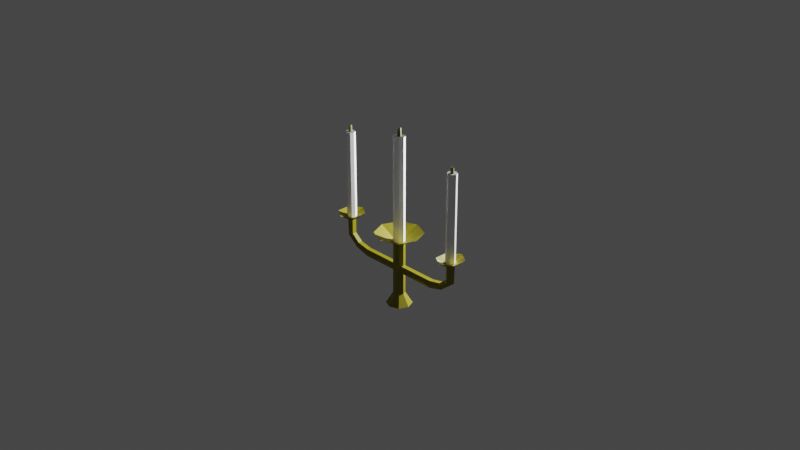 # Source: Candles_02.blend  (saved by Blender 2.90.8; exported with 4.5.12 LTS)
import bpy
from mathutils import Matrix  # noqa: F401  (used for matrix-valued properties, if any)

bpy.ops.wm.read_factory_settings(use_empty=True)
scene = bpy.context.scene
scene.name = 'Scene'

# ---- collections
col_collection = bpy.data.collections.new('Collection'); scene.collection.children.link(col_collection)

# ---- materials (node trees are filled in below, after node groups)
mat_rope_candle02 = bpy.data.materials.new('Rope_candle02')
mat_rope_candle02.use_transparent_shadow = False
mat_candle_02 = bpy.data.materials.new('Candle_02')
mat_candle_02.use_transparent_shadow = False
mat_gold_candle02 = bpy.data.materials.new('Gold_candle02')
mat_gold_candle02.use_transparent_shadow = False

# ---- material node trees
mat_rope_candle02.use_nodes = True; mat_rope_candle02.node_tree.nodes.clear()
_N = mat_rope_candle02.node_tree.nodes; _L = mat_rope_candle02.node_tree.links
n0 = _N.new('ShaderNodeBsdfPrincipled'); n0.name = 'Principled BSDF'; n0.location = (10, 300)
n0.distribution = 'GGX'
n0.subsurface_method = 'BURLEY'
n0.inputs[0].default_value = (0.1946, 0.2122, 0.05448, 1.0)
n0.inputs[3].default_value = 1.45
n0.inputs[27].default_value = (0.0, 0.0, 0.0, 1.0)
n0.inputs[28].default_value = 1.0
n1 = _N.new('ShaderNodeOutputMaterial'); n1.name = 'Material Output'; n1.location = (300, 300)
_L.new(n0.outputs[0], n1.inputs[0])
n1.is_active_output = True
mat_candle_02.use_nodes = True; mat_candle_02.node_tree.nodes.clear()
_N = mat_candle_02.node_tree.nodes; _L = mat_candle_02.node_tree.links
n0 = _N.new('ShaderNodeBsdfPrincipled'); n0.name = 'Principled BSDF'; n0.location = (10, 300)
n0.distribution = 'GGX'
n0.subsurface_method = 'BURLEY'
n0.inputs[0].default_value = (1.0, 1.0, 1.0, 1.0)
n0.inputs[3].default_value = 1.45
n0.inputs[27].default_value = (0.0, 0.0, 0.0, 1.0)
n0.inputs[28].default_value = 1.0
n1 = _N.new('ShaderNodeOutputMaterial'); n1.name = 'Material Output'; n1.location = (300, 300)
_L.new(n0.outputs[0], n1.inputs[0])
n1.is_active_output = True
mat_gold_candle02.use_nodes = True; mat_gold_candle02.node_tree.nodes.clear()
_N = mat_gold_candle02.node_tree.nodes; _L = mat_gold_candle02.node_tree.links
n0 = _N.new('ShaderNodeBsdfPrincipled'); n0.name = 'Principled BSDF'; n0.location = (10, 300)
n0.distribution = 'GGX'
n0.subsurface_method = 'BURLEY'
n0.inputs[0].default_value = (0.233, 0.1999, 6.088e-05, 1.0)
n0.inputs[3].default_value = 1.45
n0.inputs[27].default_value = (0.0, 0.0, 0.0, 1.0)
n0.inputs[28].default_value = 1.0
n1 = _N.new('ShaderNodeOutputMaterial'); n1.name = 'Material Output'; n1.location = (300, 300)
_L.new(n0.outputs[0], n1.inputs[0])
n1.is_active_output = True

# ---- world
world_world = bpy.data.worlds.new('World'); scene.world = world_world
world_world.use_nodes = True; world_world.node_tree.nodes.clear()
_N = world_world.node_tree.nodes; _L = world_world.node_tree.links
n0 = _N.new('ShaderNodeOutputWorld'); n0.name = 'World Output'; n0.location = (300, 300)
n1 = _N.new('ShaderNodeBackground'); n1.name = 'Background'; n1.location = (10, 300)
n1.inputs[0].default_value = (0.05088, 0.05088, 0.05088, 1.0)
_L.new(n1.outputs[0], n0.inputs[0])
n0.is_active_output = True
world_world.color = (0.05088, 0.05088, 0.05088)
world_world.use_sun_shadow = False
world_world.sun_shadow_jitter_overblur = 0.0

# ---- cameras
cam_camera = bpy.data.cameras.new('Camera')
cam_camera.clip_end = 100.0
cam_camera.ortho_scale = 7.314

# ---- lights
light_light = bpy.data.lights.new('Light', 'POINT')
light_light.transmission_factor = 0.0
light_light.energy = 1000.0
light_light.shadow_soft_size = 0.1
light_light.shadow_maximum_resolution = 0.006
light_light.use_absolute_resolution = True

# ---- meshes
me_circle_002 = bpy.data.meshes.new('Circle.002')
me_circle_002.from_pydata([(-9.273e-08, 0.0634, -0.268), (-0.04483, 0.04483, -0.268), (-0.0634, -2.793e-09, -0.268), (-0.04483, -0.04483, -0.268), (-8.719e-08, -0.0634, -0.268), (0.04483, -0.04483, -0.268), (0.0634, 7.345e-10, -0.268), (0.04483, 0.04483, -0.268), (-9.244e-08, 0.02222, 0.9011), (-0.01571, 0.01571, 0.9011), (-0.02222, -1.53e-09, 0.9011), (-0.01571, -0.01571, 0.9011), (-8.986e-08, -0.02222, 0.9011), (0.01571, -0.01571, 0.9011), (0.02222, 1.699e-09, 0.9011), (0.01571, 0.01571, 0.9011), (-0.04483, 0.04483, 0.9011), (-9.273e-08, 0.0634, 0.9011), (-0.0634, -2.793e-09, 0.9011), (-0.04483, -0.04483, 0.9011), (-8.719e-08, -0.0634, 0.9011), (0.04483, -0.04483, 0.9011), (0.0634, 7.345e-10, 0.9011), (0.04483, 0.04483, 0.9011), (-1.978e-07, 0.02222, 0.9763), (-0.01245, 0.01571, 0.9667), (-0.0176, -1.53e-09, 0.9628), (-0.01245, -0.01571, 0.9667), (-1.958e-07, -0.02222, 0.9763), (0.01245, -0.01571, 0.9859), (0.0176, 1.699e-09, 0.9899), (0.01245, 0.01571, 0.9859), (-9.661e-08, 0.1408, -0.9756), (-0.09955, 0.09955, -0.9756), (-0.1408, -6.767e-09, -0.9756), (-0.09955, -0.09955, -0.9756), (-8.43e-08, -0.1408, -0.9756), (0.09955, -0.09955, -0.9756), (0.1408, 1.066e-09, -0.9756), (0.09955, 0.09955, -0.9756), (-9.417e-08, 0.06392, -0.852), (-0.0452, 0.0452, -0.852), (-0.06392, -2.233e-09, -0.852), (-0.0452, -0.0452, -0.852), (-8.858e-08, -0.06392, -0.852), (0.0452, -0.0452, -0.852), (0.06392, 1.323e-09, -0.852), (0.0452, 0.0452, -0.852), (-9.417e-08, 0.06392, -0.2689), (-0.0452, 0.0452, -0.2689), (-0.06392, -2.233e-09, -0.2689), (-0.0452, -0.0452, -0.2689), (-8.858e-08, -0.06392, -0.2689), (0.0452, -0.0452, -0.2689), (0.06392, 1.323e-09, -0.2689), (0.0452, 0.0452, -0.2689), (-9.513e-08, 0.08712, -0.2491), (-0.0616, 0.0616, -0.2491), (-0.08712, -3.781e-09, -0.2491), (-0.0616, -0.0616, -0.2491), (-8.719e-08, -0.08712, -0.2491), (0.0616, -0.0616, -0.2491), (0.08712, 1.39e-09, -0.2491), (0.0616, 0.0616, -0.2491), (-0.1843, 0.1843, -0.1568), (-8.99e-08, 0.2606, -0.1568), (-0.2606, -9.137e-09, -0.1568), (-0.1843, -0.1843, -0.1568), (-6.712e-08, -0.2606, -0.1568), (0.1843, -0.1843, -0.1568), (0.2606, 5.363e-09, -0.1568), (0.1843, 0.1843, -0.1568), (-0.4688, 0.04666, -0.5605), (-0.4688, 0.02333, -0.5201), (-0.4688, -0.02333, -0.5201), (-0.4688, -0.04666, -0.5605), (-0.4688, -0.02333, -0.6009), (-0.4688, 0.02333, -0.6009), (-0.03347, 0.04666, -0.5605), (-0.03347, 0.02333, -0.5201), (-0.03347, -0.02333, -0.5201), (-0.03347, -0.04666, -0.5605), (-0.03347, -0.02333, -0.6009), (-0.03347, 0.02333, -0.6009), (-0.7305, 0.04666, -0.4342), (-0.6969, 0.02333, -0.4171), (-0.6969, -0.02333, -0.4171), (-0.7305, -0.04666, -0.4342), (-0.7642, -0.02333, -0.4512), (-0.7642, 0.02333, -0.4512), (-0.6298, 0.02333, -0.5576), (-0.6169, 0.04666, -0.525), (-0.6169, -0.04666, -0.525), (-0.6298, -0.02333, -0.5576), (-0.604, 0.02333, -0.4924), (-0.604, -0.02333, -0.4924), (-0.7321, 0.04666, -0.2566), (-0.695, 0.02334, -0.2576), (-0.695, -0.02333, -0.258), (-0.7321, -0.04666, -0.2572), (-0.7692, -0.02334, -0.2562), (-0.7692, 0.02333, -0.2559), (-0.7321, 0.0834, -0.219), (-0.6664, 0.04205, -0.2208), (-0.6664, -0.04203, -0.2214), (-0.7321, -0.0834, -0.2201), (-0.7979, -0.04205, -0.2183), (-0.7979, 0.04203, -0.2177), (-0.6071, 0.07869, -0.1825), (-0.7321, 0.1573, -0.179), (-0.6071, -0.07864, -0.1836), (-0.7321, -0.1573, -0.1811), (-0.8572, -0.07869, -0.1776), (-0.8572, 0.07864, -0.1765), (-0.7296, 0.05255, -0.2303), (-0.7667, 0.03716, -0.2303), (-0.7821, -2.203e-09, -0.2303), (-0.7667, -0.03716, -0.2303), (-0.7296, -0.05255, -0.2303), (-0.6924, -0.03716, -0.2303), (-0.677, 7.213e-10, -0.2303), (-0.6924, 0.03716, -0.2303), (-0.7296, 0.01842, 0.7388), (-0.7426, 0.01303, 0.7388), (-0.748, -1.156e-09, 0.7388), (-0.7426, -0.01303, 0.7388), (-0.7296, -0.01842, 0.7388), (-0.7166, -0.01303, 0.7388), (-0.7112, 1.521e-09, 0.7388), (-0.7166, 0.01303, 0.7388), (-0.7667, 0.03716, 0.7388), (-0.7296, 0.05255, 0.7388), (-0.7821, -2.203e-09, 0.7388), (-0.7667, -0.03716, 0.7388), (-0.7296, -0.05255, 0.7388), (-0.6924, -0.03716, 0.7388), (-0.677, 7.213e-10, 0.7388), (-0.6924, 0.03716, 0.7388), (-0.7296, 0.01842, 0.8012), (-0.7399, 0.01303, 0.7932), (-0.7442, -1.156e-09, 0.7899), (-0.7399, -0.01303, 0.7932), (-0.7296, -0.01842, 0.8012), (-0.7193, -0.01303, 0.8091), (-0.715, 1.521e-09, 0.8124), (-0.7193, 0.01303, 0.8091), (0.4688, 0.04666, -0.5605), (0.4688, 0.02333, -0.5201), (0.4688, -0.02333, -0.5201), (0.4688, -0.04666, -0.5605), (0.4688, -0.02333, -0.6009), (0.4688, 0.02333, -0.6009), (0.03347, 0.04666, -0.5605), (0.03347, 0.02333, -0.5201), (0.03347, -0.02333, -0.5201), (0.03347, -0.04666, -0.5605), (0.03347, -0.02333, -0.6009), (0.03347, 0.02333, -0.6009), (0.7305, 0.04666, -0.4342), (0.6969, 0.02333, -0.4171), (0.6969, -0.02333, -0.4171), (0.7305, -0.04666, -0.4342), (0.7642, -0.02333, -0.4512), (0.7642, 0.02333, -0.4512), (0.6298, 0.02333, -0.5576), (0.6169, 0.04666, -0.525), (0.6169, -0.04666, -0.525), (0.6298, -0.02333, -0.5576), (0.604, 0.02333, -0.4924), (0.604, -0.02333, -0.4924), (0.7321, 0.04666, -0.2566), (0.695, 0.02334, -0.2576), (0.695, -0.02333, -0.258), (0.7321, -0.04666, -0.2572), (0.7692, -0.02334, -0.2562), (0.7692, 0.02333, -0.2559), (0.7321, 0.0834, -0.219), (0.6664, 0.04205, -0.2208), (0.6664, -0.04203, -0.2214), (0.7321, -0.0834, -0.2201), (0.7979, -0.04205, -0.2183), (0.7979, 0.04203, -0.2177), (0.6071, 0.07869, -0.1825), (0.7321, 0.1573, -0.179), (0.6071, -0.07864, -0.1836), (0.7321, -0.1573, -0.1811), (0.8572, -0.07869, -0.1776), (0.8572, 0.07864, -0.1765), (0.7296, 0.05255, -0.2303), (0.7667, 0.03716, -0.2303), (0.7821, -2.203e-09, -0.2303), (0.7667, -0.03716, -0.2303), (0.7296, -0.05255, -0.2303), (0.6924, -0.03716, -0.2303), (0.677, 7.213e-10, -0.2303), (0.6924, 0.03716, -0.2303), (0.7296, 0.01842, 0.7388), (0.7426, 0.01303, 0.7388), (0.748, -1.156e-09, 0.7388), (0.7426, -0.01303, 0.7388), (0.7296, -0.01842, 0.7388), (0.7166, -0.01303, 0.7388), (0.7112, 1.521e-09, 0.7388), (0.7166, 0.01303, 0.7388), (0.7667, 0.03716, 0.7388), (0.7296, 0.05255, 0.7388), (0.7821, -2.203e-09, 0.7388), (0.7667, -0.03716, 0.7388), (0.7296, -0.05255, 0.7388), (0.6924, -0.03716, 0.7388), (0.677, 7.213e-10, 0.7388), (0.6924, 0.03716, 0.7388), (0.7296, 0.01842, 0.8012), (0.7399, 0.01303, 0.7932), (0.7442, -1.156e-09, 0.7899), (0.7399, -0.01303, 0.7932), (0.7296, -0.01842, 0.8012), (0.7193, -0.01303, 0.8091), (0.715, 1.521e-09, 0.8124), (0.7193, 0.01303, 0.8091)], [], [(1, 0, 7, 6, 5, 4, 3, 2), (15, 8, 24, 31), (7, 0, 17, 23), (5, 6, 22, 21), (3, 4, 20, 19), (1, 2, 18, 16), (6, 7, 23, 22), (4, 5, 21, 20), (2, 3, 19, 18), (0, 1, 16, 17), (9, 8, 17, 16), (10, 9, 16, 18), (11, 10, 18, 19), (12, 11, 19, 20), (13, 12, 20, 21), (14, 13, 21, 22), (15, 14, 22, 23), (8, 15, 23, 17), (25, 26, 27, 28, 29, 30, 31, 24), (13, 14, 30, 29), (11, 12, 28, 27), (9, 10, 26, 25), (14, 15, 31, 30), (12, 13, 29, 28), (10, 11, 27, 26), (8, 9, 25, 24), (33, 32, 39, 38, 37, 36, 35, 34), (38, 39, 47, 46), (36, 37, 45, 44), (34, 35, 43, 42), (32, 33, 41, 40), (39, 32, 40, 47), (37, 38, 46, 45), (35, 36, 44, 43), (33, 34, 42, 41), (55, 48, 65, 71), (41, 42, 50, 49), (46, 47, 55, 54), (44, 45, 53, 52), (42, 43, 51, 50), (40, 41, 49, 48), (47, 40, 48, 55), (45, 46, 54, 53), (57, 58, 59, 60, 61, 62, 63, 56), (53, 54, 70, 69), (51, 52, 68, 67), (49, 50, 66, 64), (54, 55, 71, 70), (52, 53, 69, 68), (50, 51, 67, 66), (48, 49, 64, 65), (57, 56, 65, 64), (58, 57, 64, 66), (59, 58, 66, 67), (60, 59, 67, 68), (61, 60, 68, 69), (62, 61, 69, 70), (63, 62, 70, 71), (56, 63, 71, 65), (43, 44, 52, 51), (91, 90, 89, 84), (79, 80, 81, 82, 83, 78), (77, 72, 78, 83), (75, 76, 82, 81), (73, 74, 80, 79), (76, 77, 83, 82), (74, 75, 81, 80), (72, 73, 79, 78), (87, 86, 98, 99), (93, 92, 87, 88), (95, 94, 85, 86), (90, 93, 88, 89), (92, 95, 86, 87), (94, 91, 84, 85), (73, 72, 91, 94), (75, 74, 95, 92), (77, 76, 93, 90), (74, 73, 94, 95), (76, 75, 92, 93), (72, 77, 90, 91), (97, 96, 109, 108), (85, 84, 96, 97), (84, 89, 101, 96), (88, 87, 99, 100), (86, 85, 97, 98), (89, 88, 100, 101), (103, 102, 107, 106, 105, 104), (96, 101, 113, 109), (100, 99, 111, 112), (98, 97, 108, 110), (101, 100, 112, 113), (99, 98, 110, 111), (102, 103, 108, 109), (103, 104, 110, 108), (104, 105, 111, 110), (105, 106, 112, 111), (106, 107, 113, 112), (107, 102, 109, 113), (115, 114, 121, 120, 119, 118, 117, 116), (129, 122, 138, 145), (121, 114, 131, 137), (119, 120, 136, 135), (117, 118, 134, 133), (115, 116, 132, 130), (120, 121, 137, 136), (118, 119, 135, 134), (116, 117, 133, 132), (114, 115, 130, 131), (123, 122, 131, 130), (124, 123, 130, 132), (125, 124, 132, 133), (126, 125, 133, 134), (127, 126, 134, 135), (128, 127, 135, 136), (129, 128, 136, 137), (122, 129, 137, 131), (139, 140, 141, 142, 143, 144, 145, 138), (127, 128, 144, 143), (125, 126, 142, 141), (123, 124, 140, 139), (128, 129, 145, 144), (126, 127, 143, 142), (124, 125, 141, 140), (122, 123, 139, 138), (165, 158, 163, 164), (153, 152, 157, 156, 155, 154), (151, 157, 152, 146), (149, 155, 156, 150), (147, 153, 154, 148), (150, 156, 157, 151), (148, 154, 155, 149), (146, 152, 153, 147), (161, 173, 172, 160), (167, 162, 161, 166), (169, 160, 159, 168), (164, 163, 162, 167), (166, 161, 160, 169), (168, 159, 158, 165), (147, 168, 165, 146), (149, 166, 169, 148), (151, 164, 167, 150), (148, 169, 168, 147), (150, 167, 166, 149), (146, 165, 164, 151), (171, 182, 183, 170), (159, 171, 170, 158), (158, 170, 175, 163), (162, 174, 173, 161), (160, 172, 171, 159), (163, 175, 174, 162), (177, 178, 179, 180, 181, 176), (170, 183, 187, 175), (174, 186, 185, 173), (172, 184, 182, 171), (175, 187, 186, 174), (173, 185, 184, 172), (176, 183, 182, 177), (177, 182, 184, 178), (178, 184, 185, 179), (179, 185, 186, 180), (180, 186, 187, 181), (181, 187, 183, 176), (189, 190, 191, 192, 193, 194, 195, 188), (203, 219, 212, 196), (195, 211, 205, 188), (193, 209, 210, 194), (191, 207, 208, 192), (189, 204, 206, 190), (194, 210, 211, 195), (192, 208, 209, 193), (190, 206, 207, 191), (188, 205, 204, 189), (197, 204, 205, 196), (198, 206, 204, 197), (199, 207, 206, 198), (200, 208, 207, 199), (201, 209, 208, 200), (202, 210, 209, 201), (203, 211, 210, 202), (196, 205, 211, 203), (213, 212, 219, 218, 217, 216, 215, 214), (201, 217, 218, 202), (199, 215, 216, 200), (197, 213, 214, 198), (202, 218, 219, 203), (200, 216, 217, 201), (198, 214, 215, 199), (196, 212, 213, 197)])
me_circle_002.polygons.foreach_set('material_index', [1, 0, 1, 1, 1, 1, 1, 1, 1, 1, 1, 1, 1, 1, 1, 1, 1, 1, 0, 0, 0, 0, 0, 0, 0, 0, 2, 2, 2, 2, 2, 2, 2, 2, 2, 2, 2, 2, 2, 2, 2, 2, 2, 2, 2, 2, 2, 2, 2, 2, 2, 2, 2, 2, 2, 2, 2, 2, 2, 2, 2, 2, 2, 2, 2, 2, 2, 2, 2, 2, 2, 2, 2, 2, 2, 2, 2, 2, 2, 2, 2, 2, 2, 2, 2, 2, 2, 2, 2, 2, 2, 2, 2, 2, 2, 2, 2, 2, 1, 0, 1, 1, 1, 1, 1, 1, 1, 1, 1, 1, 1, 1, 1, 1, 1, 1, 0, 0, 0, 0, 0, 0, 0, 0, 2, 2, 2, 2, 2, 2, 2, 2, 2, 2, 2, 2, 2, 2, 2, 2, 2, 2, 2, 2, 2, 2, 2, 2, 2, 2, 2, 2, 2, 2, 2, 2, 2, 2, 2, 2, 2, 2, 1, 0, 1, 1, 1, 1, 1, 1, 1, 1, 1, 1, 1, 1, 1, 1, 1, 1, 0, 0, 0, 0, 0, 0, 0, 0])
_uv = me_circle_002.uv_layers.new(name='UVMap')
_uv.uv.foreach_set('vector', [0.0, 0.0, 0.0, 0.0, 0.0, 0.0, 0.0, 0.0, 0.0, 0.0, 0.0, 0.0, 0.0, 0.0, 0.0, 0.0, 0.0, 0.0, 0.0, 0.0, 0.0, 0.0, 0.0, 0.0, 0.0, 0.0, 0.0, 0.0, 0.0, 0.0, 0.0, 0.0, 0.0, 0.0, 0.0, 0.0, 0.0, 0.0, 0.0, 0.0, 0.0, 0.0, 0.0, 0.0, 0.0, 0.0, 0.0, 0.0, 0.0, 0.0, 0.0, 0.0, 0.0, 0.0, 0.0, 0.0, 0.0, 0.0, 0.0, 0.0, 0.0, 0.0, 0.0, 0.0, 0.0, 0.0, 0.0, 0.0, 0.0, 0.0, 0.0, 0.0, 0.0, 0.0, 0.0, 0.0, 0.0, 0.0, 0.0, 0.0, 0.0, 0.0, 0.0, 0.0, 0.0, 0.0, 0.0, 0.0, 0.0, 0.0, 0.0, 0.0, 0.0, 0.0, 0.0, 0.0, 0.0, 0.0, 0.0, 0.0, 0.0, 0.0, 0.0, 0.0, 0.0, 0.0, 0.0, 0.0, 0.0, 0.0, 0.0, 0.0, 0.0, 0.0, 0.0, 0.0, 0.0, 0.0, 0.0, 0.0, 0.0, 0.0, 0.0, 0.0, 0.0, 0.0, 0.0, 0.0, 0.0, 0.0, 0.0, 0.0, 0.0, 0.0, 0.0, 0.0, 0.0, 0.0, 0.0, 0.0, 0.0, 0.0, 0.0, 0.0, 0.0, 0.0, 0.0, 0.0, 0.0, 0.0, 0.0, 0.0, 0.0, 0.0, 0.0, 0.0, 0.0, 0.0, 0.0, 0.0, 0.0, 0.0, 0.0, 0.0, 0.0, 0.0, 0.0, 0.0, 0.0, 0.0, 0.0, 0.0, 0.0, 0.0, 0.0, 0.0, 0.0, 0.0, 0.0, 0.0, 0.0, 0.0, 0.0, 0.0, 0.0, 0.0, 0.0, 0.0, 0.0, 0.0, 0.0, 0.0, 0.0, 0.0, 0.0, 0.0, 0.0, 0.0, 0.0, 0.0, 0.0, 0.0, 0.0, 0.0, 0.0, 0.0, 0.0, 0.0, 0.0, 0.0, 0.0, 0.0, 0.0, 0.0, 0.0, 0.0, 0.0, 0.0, 0.0, 0.0, 0.0, 0.0, 0.0, 0.0, 0.0, 0.0, 0.0, 0.0, 0.0, 0.0, 0.0, 0.0, 0.0, 0.0, 0.0, 0.0, 0.0, 0.0, 0.0, 0.0, 0.0, 0.0, 0.0, 0.0, 0.0, 0.0, 0.0, 0.0, 0.0, 0.0, 0.0, 0.0, 0.0, 0.0, 0.0, 0.0, 0.0, 0.0, 0.0, 0.0, 0.0, 0.0, 0.0, 0.0, 0.0, 0.0, 0.0, 0.0, 0.0, 0.0, 0.0, 0.0, 0.0, 0.0, 0.0, 0.0, 0.0, 0.0, 0.0, 0.0, 0.0, 0.0, 0.0, 0.0, 0.0, 0.0, 0.0, 0.0, 0.0, 0.0, 0.0, 0.0, 0.0, 0.0, 0.0, 0.0, 0.0, 0.0, 0.0, 0.0, 0.0, 0.0, 0.0, 0.0, 0.0, 0.0, 0.0, 0.0, 0.0, 0.0, 0.0, 0.0, 0.0, 0.0, 0.0, 0.0, 0.0, 0.0, 0.0, 0.0, 0.0, 0.0, 0.0, 0.0, 0.0, 0.0, 0.0, 0.0, 0.0, 0.0, 0.0, 0.0, 0.0, 0.0, 0.0, 0.0, 0.0, 0.0, 0.0, 0.0, 0.0, 0.0, 0.0, 0.0, 0.0, 0.0, 0.0, 0.0, 0.0, 0.0, 0.0, 0.0, 0.0, 0.0, 0.0, 0.0, 0.0, 0.0, 0.0, 0.0, 0.0, 0.0, 0.0, 0.0, 0.0, 0.0, 0.0, 0.0, 0.0, 0.0, 0.0, 0.0, 0.0, 0.0, 0.0, 0.0, 0.0, 0.0, 0.0, 0.0, 0.0, 0.0, 0.0, 0.0, 0.0, 0.0, 0.0, 0.0, 0.0, 0.0, 0.0, 0.0, 0.0, 0.0, 0.0, 0.0, 0.0, 0.0, 0.0, 0.0, 0.0, 0.0, 0.0, 0.0, 0.0, 0.0, 0.0, 0.0, 0.0, 0.0, 0.0, 0.0, 0.0, 0.0, 0.0, 0.0, 0.0, 0.0, 0.0, 0.0, 0.0, 0.0, 0.0, 0.0, 0.0, 0.0, 0.0, 0.0, 0.0, 0.0, 0.0, 0.0, 0.0, 0.0, 0.0, 0.0, 0.0, 0.0, 0.0, 0.0, 0.0, 0.0, 0.0, 0.0, 0.0, 0.0, 0.0, 0.0, 0.0, 0.0, 0.0, 0.0, 0.0, 0.0, 0.0, 0.0, 0.0, 0.0, 0.0, 0.0, 0.0, 0.0, 0.0, 0.0, 0.0, 0.0, 0.0, 0.0, 0.0, 0.0, 0.0, 0.0, 0.0, 0.0, 0.0, 0.0, 0.0, 0.0, 0.0, 0.0, 0.0, 0.0, 0.0, 0.0, 0.0, 0.0, 0.0, 0.0, 0.0, 0.0, 0.0, 0.0, 0.0, 0.0, 0.0, 0.0, 0.0, 0.0, 0.0, 0.0, 0.0, 0.0, 0.0, 0.0, 0.0, 0.0, 0.0, 0.0, 0.0, 0.0, 0.0, 0.0, 0.0, 0.0, 0.0, 0.0, 0.0, 0.0, 0.0, 0.0, 0.0, 0.0, 0.0, 0.0, 0.0, 0.0, 0.0, 0.0, 0.0, 0.0, 0.0, 0.0, 0.0, 0.0, 0.0, 0.0, 0.0, 0.0, 0.0, 0.0, 0.0, 0.0, 0.0, 0.0, 0.0, 0.0, 0.0, 0.0, 0.0, 0.0, 0.0, 0.0, 0.0, 0.0, 0.0, 0.0, 0.0, 0.0, 0.0, 0.0, 0.0, 0.0, 0.0, 0.0, 0.0, 0.0, 0.0, 0.0, 0.0, 0.0, 0.0, 0.0, 0.0, 0.0, 0.0, 0.0, 0.0, 0.0, 0.0, 0.0, 0.0, 0.0, 0.0, 0.0, 0.0, 0.0, 0.0, 0.0, 0.0, 0.0, 0.0, 0.0, 0.0, 0.0, 0.0, 0.0, 0.0, 0.0, 0.0, 0.0, 0.0, 0.0, 0.0, 0.0, 0.0, 0.0, 0.0, 0.0, 0.0, 0.0, 0.0, 0.0, 0.0, 0.0, 0.0, 0.0, 0.0, 0.0, 0.0, 0.0, 0.0, 0.0, 0.0, 0.0, 0.0, 0.0, 0.0, 0.0, 0.0, 0.0, 0.0, 0.0, 0.0, 0.0, 0.0, 0.0, 0.0, 0.0, 0.0, 0.0, 0.0, 0.0, 0.0, 0.0, 0.0, 0.0, 0.0, 0.0, 0.0, 0.0, 0.0, 0.0, 0.0, 0.0, 0.0, 0.0, 0.0, 0.0, 0.0, 0.0, 0.0, 0.0, 0.0, 0.0, 0.0, 0.0, 0.0, 0.0, 0.0, 0.0, 0.0, 0.0, 0.0, 0.0, 0.0, 0.0, 0.0, 0.0, 0.0, 0.0, 0.0, 0.0, 0.0, 0.0, 0.0, 0.0, 0.0, 0.0, 0.0, 0.0, 0.0, 0.0, 0.0, 0.0, 0.0, 0.0, 0.0, 0.0, 0.0, 0.0, 0.0, 0.0, 0.0, 0.0, 0.0, 0.0, 0.0, 0.0, 0.0, 0.0, 0.0, 0.0, 0.0, 0.0, 0.0, 0.0, 0.0, 0.0, 0.0, 0.0, 0.0, 0.0, 0.0, 0.0, 0.0, 0.0, 0.0, 0.0, 0.0, 0.0, 0.0, 0.0, 0.0, 0.0, 0.0, 0.0, 0.0, 0.0, 0.0, 0.0, 0.0, 0.0, 0.0, 0.0, 0.0, 0.0, 0.0, 0.0, 0.0, 0.0, 0.0, 0.0, 0.0, 0.0, 0.0, 0.0, 0.0, 0.0, 0.0, 0.0, 0.0, 0.0, 0.0, 0.0, 0.0, 0.0, 0.0, 0.0, 0.0, 0.0, 0.0, 0.0, 0.0, 0.0, 0.0, 0.0, 0.0, 0.0, 0.0, 0.0, 0.0, 0.0, 0.0, 0.0, 0.0, 0.0, 0.0, 0.0, 0.0, 0.0, 0.0, 0.0, 0.0, 0.0, 0.0, 0.0, 0.0, 0.0, 0.0, 0.0, 0.0, 0.0, 0.0, 0.0, 0.0, 0.0, 0.0, 0.0, 0.0, 0.0, 0.0, 0.0, 0.0, 0.0, 0.0, 0.0, 0.0, 0.0, 0.0, 0.0, 0.0, 0.0, 0.0, 0.0, 0.0, 0.0, 0.0, 0.0, 0.0, 0.0, 0.0, 0.0, 0.0, 0.0, 0.0, 0.0, 0.0, 0.0, 0.0, 0.0, 0.0, 0.0, 0.0, 0.0, 0.0, 0.0, 0.0, 0.0, 0.0, 0.0, 0.0, 0.0, 0.0, 0.0, 0.0, 0.0, 0.0, 0.0, 0.0, 0.0, 0.0, 0.0, 0.0, 0.0, 0.0, 0.0, 0.0, 0.0, 0.0, 0.0, 0.0, 0.0, 0.0, 0.0, 0.0, 0.0, 0.0, 0.0, 0.0, 0.0, 0.0, 0.0, 0.0, 0.0, 0.0, 0.0, 0.0, 0.0, 0.0, 0.0, 0.0, 0.0, 0.0, 0.0, 0.0, 0.0, 0.0, 0.0, 0.0, 0.0, 0.0, 0.0, 0.0, 0.0, 0.0, 0.0, 0.0, 0.0, 0.0, 0.0, 0.0, 0.0, 0.0, 0.0, 0.0, 0.0, 0.0, 0.0, 0.0, 0.0, 0.0, 0.0, 0.0, 0.0, 0.0, 0.0, 0.0, 0.0, 0.0, 0.0, 0.0, 0.0, 0.0, 0.0, 0.0, 0.0, 0.0, 0.0, 0.0, 0.0, 0.0, 0.0, 0.0, 0.0, 0.0, 0.0, 0.0, 0.0, 0.0, 0.0, 0.0, 0.0, 0.0, 0.0, 0.0, 0.0, 0.0, 0.0, 0.0, 0.0, 0.0, 0.0, 0.0, 0.0, 0.0, 0.0, 0.0, 0.0, 0.0, 0.0, 0.0, 0.0, 0.0, 0.0, 0.0, 0.0, 0.0, 0.0, 0.0, 0.0, 0.0, 0.0, 0.0, 0.0, 0.0, 0.0, 0.0, 0.0, 0.0, 0.0, 0.0, 0.0, 0.0, 0.0, 0.0, 0.0, 0.0, 0.0, 0.0, 0.0, 0.0, 0.0, 0.0, 0.0, 0.0, 0.0, 0.0, 0.0, 0.0, 0.0, 0.0, 0.0, 0.0, 0.0, 0.0, 0.0, 0.0, 0.0, 0.0, 0.0, 0.0, 0.0, 0.0, 0.0, 0.0, 0.0, 0.0, 0.0, 0.0, 0.0, 0.0, 0.0, 0.0, 0.0, 0.0, 0.0, 0.0, 0.0, 0.0, 0.0, 0.0, 0.0, 0.0, 0.0, 0.0, 0.0, 0.0, 0.0, 0.0, 0.0, 0.0, 0.0, 0.0, 0.0, 0.0, 0.0, 0.0, 0.0, 0.0, 0.0, 0.0, 0.0, 0.0, 0.0, 0.0, 0.0, 0.0, 0.0, 0.0, 0.0, 0.0, 0.0, 0.0, 0.0, 0.0, 0.0, 0.0, 0.0, 0.0, 0.0, 0.0, 0.0, 0.0, 0.0, 0.0, 0.0, 0.0, 0.0, 0.0, 0.0, 0.0, 0.0, 0.0, 0.0, 0.0, 0.0, 0.0, 0.0, 0.0, 0.0, 0.0, 0.0, 0.0, 0.0, 0.0, 0.0, 0.0, 0.0, 0.0, 0.0, 0.0, 0.0, 0.0, 0.0, 0.0, 0.0, 0.0, 0.0, 0.0, 0.0, 0.0, 0.0, 0.0, 0.0, 0.0, 0.0, 0.0, 0.0, 0.0, 0.0, 0.0, 0.0, 0.0, 0.0, 0.0, 0.0, 0.0, 0.0, 0.0, 0.0, 0.0, 0.0, 0.0, 0.0, 0.0, 0.0, 0.0, 0.0, 0.0, 0.0, 0.0, 0.0, 0.0, 0.0, 0.0, 0.0, 0.0, 0.0, 0.0, 0.0, 0.0, 0.0, 0.0, 0.0, 0.0, 0.0, 0.0, 0.0, 0.0, 0.0, 0.0, 0.0, 0.0, 0.0, 0.0, 0.0, 0.0, 0.0, 0.0, 0.0, 0.0, 0.0, 0.0, 0.0, 0.0, 0.0, 0.0, 0.0, 0.0, 0.0, 0.0, 0.0, 0.0, 0.0, 0.0, 0.0, 0.0, 0.0, 0.0, 0.0, 0.0, 0.0, 0.0, 0.0, 0.0, 0.0, 0.0, 0.0, 0.0, 0.0, 0.0, 0.0, 0.0, 0.0, 0.0, 0.0, 0.0, 0.0, 0.0, 0.0, 0.0, 0.0, 0.0, 0.0, 0.0, 0.0, 0.0, 0.0, 0.0, 0.0, 0.0, 0.0, 0.0, 0.0, 0.0, 0.0, 0.0, 0.0, 0.0, 0.0, 0.0, 0.0, 0.0, 0.0, 0.0, 0.0, 0.0, 0.0, 0.0, 0.0, 0.0, 0.0, 0.0, 0.0, 0.0, 0.0, 0.0, 0.0, 0.0, 0.0, 0.0, 0.0, 0.0, 0.0, 0.0, 0.0, 0.0, 0.0, 0.0, 0.0, 0.0, 0.0, 0.0, 0.0, 0.0, 0.0, 0.0, 0.0, 0.0, 0.0, 0.0, 0.0, 0.0, 0.0, 0.0, 0.0, 0.0, 0.0, 0.0, 0.0, 0.0, 0.0, 0.0, 0.0, 0.0, 0.0, 0.0, 0.0, 0.0, 0.0, 0.0, 0.0, 0.0, 0.0, 0.0, 0.0, 0.0, 0.0, 0.0, 0.0, 0.0, 0.0, 0.0, 0.0, 0.0, 0.0, 0.0, 0.0, 0.0, 0.0, 0.0, 0.0, 0.0, 0.0, 0.0, 0.0, 0.0, 0.0, 0.0, 0.0, 0.0, 0.0, 0.0, 0.0, 0.0, 0.0, 0.0, 0.0, 0.0, 0.0, 0.0, 0.0, 0.0, 0.0, 0.0, 0.0, 0.0, 0.0, 0.0, 0.0, 0.0, 0.0, 0.0, 0.0, 0.0, 0.0, 0.0, 0.0, 0.0, 0.0, 0.0, 0.0, 0.0, 0.0, 0.0, 0.0, 0.0, 0.0, 0.0, 0.0, 0.0, 0.0, 0.0, 0.0, 0.0, 0.0, 0.0, 0.0, 0.0, 0.0, 0.0, 0.0, 0.0, 0.0, 0.0, 0.0, 0.0, 0.0, 0.0, 0.0, 0.0, 0.0, 0.0, 0.0, 0.0, 0.0, 0.0, 0.0, 0.0, 0.0, 0.0, 0.0, 0.0, 0.0, 0.0, 0.0, 0.0, 0.0, 0.0, 0.0, 0.0, 0.0, 0.0, 0.0, 0.0, 0.0, 0.0, 0.0, 0.0, 0.0, 0.0, 0.0, 0.0, 0.0, 0.0, 0.0, 0.0, 0.0, 0.0, 0.0, 0.0, 0.0, 0.0, 0.0, 0.0, 0.0, 0.0, 0.0, 0.0, 0.0, 0.0, 0.0, 0.0, 0.0, 0.0, 0.0, 0.0, 0.0, 0.0, 0.0, 0.0, 0.0, 0.0, 0.0, 0.0, 0.0, 0.0, 0.0, 0.0, 0.0, 0.0, 0.0, 0.0, 0.0, 0.0, 0.0, 0.0, 0.0, 0.0, 0.0, 0.0, 0.0, 0.0, 0.0, 0.0, 0.0, 0.0, 0.0, 0.0, 0.0, 0.0, 0.0, 0.0, 0.0, 0.0, 0.0, 0.0, 0.0, 0.0, 0.0, 0.0, 0.0, 0.0, 0.0, 0.0, 0.0, 0.0, 0.0, 0.0, 0.0, 0.0, 0.0, 0.0, 0.0, 0.0, 0.0, 0.0, 0.0, 0.0, 0.0, 0.0, 0.0, 0.0, 0.0, 0.0, 0.0, 0.0, 0.0, 0.0, 0.0, 0.0, 0.0, 0.0, 0.0, 0.0, 0.0, 0.0, 0.0, 0.0, 0.0, 0.0, 0.0, 0.0, 0.0, 0.0, 0.0, 0.0, 0.0, 0.0, 0.0, 0.0, 0.0, 0.0, 0.0, 0.0, 0.0, 0.0, 0.0, 0.0, 0.0, 0.0, 0.0, 0.0, 0.0, 0.0, 0.0, 0.0, 0.0, 0.0, 0.0, 0.0, 0.0, 0.0, 0.0, 0.0, 0.0, 0.0, 0.0, 0.0, 0.0, 0.0, 0.0, 0.0, 0.0, 0.0, 0.0, 0.0, 0.0, 0.0, 0.0, 0.0, 0.0, 0.0, 0.0])
me_circle_002.materials.append(mat_rope_candle02)
me_circle_002.materials.append(mat_candle_02)
me_circle_002.materials.append(mat_gold_candle02)
me_circle_002.use_remesh_fix_poles = True
me_circle_002.use_remesh_preserve_attributes = False
me_circle_002.use_mirror_vertex_groups = False
me_circle_002.update()

# ---- objects
ob_light = bpy.data.objects.new('Light', light_light)
ob_camera = bpy.data.objects.new('Camera', cam_camera)
ob_candles_02 = bpy.data.objects.new('Candles_02', me_circle_002)

# ---- transforms, parenting, visibility, modifiers, constraints
ob_light.location = (0.6838, 2.244, 0.9066)
ob_light.rotation_euler = (0.6503, 0.05522, 1.866)
ob_light.lock_rotations_4d = False
ob_light.empty_display_type = 'ARROWS'
ob_light.color = (0.0, 0.0, 0.0, 0.0)
ob_light.lineart.crease_threshold = 0.0
ob_camera.location = (7.359, -6.926, 4.958)
ob_camera.rotation_euler = (1.109, 0.0, 0.8149)
ob_camera.lock_rotations_4d = False
ob_camera.empty_display_type = 'ARROWS'
ob_camera.color = (0.0, 0.0, 0.0, 0.0)
ob_camera.display_type = 'WIRE'
ob_camera.lineart.crease_threshold = 0.0
ob_candles_02.location = (0.0, 0.0, 0.0)
ob_candles_02.lineart.crease_threshold = 0.0

# ---- collection membership
col_collection.objects.link(ob_light)
col_collection.objects.link(ob_camera)
col_collection.objects.link(ob_candles_02)

# ---- scene / render settings (as saved in the file)
scene.camera = ob_camera
scene.frame_start = 1; scene.frame_end = 250; scene.frame_set(1)
scene.render.engine = 'BLENDER_EEVEE_NEXT'
scene.cycles.use_denoising = False
scene.cycles.samples = 128
scene.cycles.sampling_pattern = 'TABULATED_SOBOL'
scene.cycles.use_adaptive_sampling = False
scene.cycles.use_light_tree = False
scene.view_settings.view_transform = 'Filmic'
bpy.context.view_layer.update()
